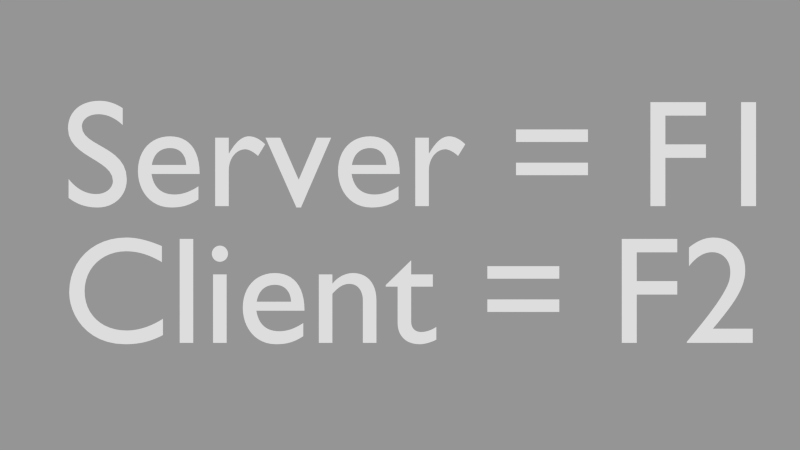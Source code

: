 # Source: template.blend  (saved by Blender 2.76.0; exported with 4.5.12 LTS)
import bpy
from mathutils import Matrix  # noqa: F401  (used for matrix-valued properties, if any)

bpy.ops.wm.read_factory_settings(use_empty=True)
scene = bpy.context.scene
scene.name = 'NetmodeSelection'

# ---- collections
col_collection_1 = bpy.data.collections.new('Collection 1'); scene.collection.children.link(col_collection_1)

# ---- cameras
cam_camera_001 = bpy.data.cameras.new('Camera.001')
cam_camera_001.clip_end = 100.0
cam_camera_001.lens = 35.0
cam_camera_001.sensor_width = 32.0
cam_camera_001.sensor_height = 18.0
cam_camera_001.dof.focus_distance = 0.0
cam_camera_001.dof.aperture_fstop = 128.0

# ---- curves / text
txt_text_001 = bpy.data.curves.new('Text.001', 'FONT')
txt_text_001.dimensions = '2D'
txt_text_001.body = 'Client = F2'
txt_text_001.use_path_clamp = True
txt_text_001.bevel_resolution = 0
txt_text = bpy.data.curves.new('Text', 'FONT')
txt_text.dimensions = '2D'
txt_text.body = 'Server = F1'
txt_text.use_path_clamp = True
txt_text.bevel_resolution = 0

# ---- objects
ob_camera_001 = bpy.data.objects.new('Camera.001', cam_camera_001)
ob_empty = bpy.data.objects.new('Empty', None)
ob_text_001 = bpy.data.objects.new('Text.001', txt_text_001)
ob_text = bpy.data.objects.new('Text', txt_text)

# ---- transforms, parenting, visibility, modifiers, constraints
ob_camera_001.location = (-0.2773, 3.236, 26.17)
ob_camera_001.lineart.crease_threshold = 0.0
ob_empty.location = (0.0, -3.128, 0.0)
ob_empty.empty_image_offset = (0.0, 0.0)
ob_empty.lineart.crease_threshold = 0.0
ob_text_001.location = (-10.39, -0.2887, 0.0)
ob_text_001.scale = (4.558, 4.558, 4.558)
ob_text_001.lineart.crease_threshold = 0.0
ob_text.location = (-10.39, 3.801, 0.0)
ob_text.scale = (4.558, 4.558, 4.558)
ob_text.lineart.crease_threshold = 0.0

# ---- collection membership
col_collection_1.objects.link(ob_camera_001)
col_collection_1.objects.link(ob_empty)
col_collection_1.objects.link(ob_text_001)
col_collection_1.objects.link(ob_text)

# ---- scene / render settings (as saved in the file)
scene.camera = ob_camera_001
scene.frame_start = 1; scene.frame_end = 250; scene.frame_set(19)
scene.render.engine = 'BLENDER_EEVEE_NEXT'
scene.render.image_settings.exr_codec = 'NONE'
scene.render.resolution_percentage = 50
scene.render.dither_intensity = 0.0
scene.render.line_thickness = 0.0
scene.cycles.use_denoising = False
scene.cycles.samples = 10
scene.cycles.sampling_pattern = 'TABULATED_SOBOL'
scene.cycles.light_sampling_threshold = 0.0
scene.cycles.use_adaptive_sampling = False
scene.cycles.use_light_tree = False
scene.cycles.blur_glossy = 0.0
scene.cycles.volume_bounces = 1
scene.cycles.pixel_filter_type = 'GAUSSIAN'
scene.cycles.sample_clamp_indirect = 0.0
scene.view_settings.view_transform = 'Standard'
bpy.context.view_layer.update()

# ---- added for rendering (the .blend has no usable light): sun + grey world if the file has none
light_auto_sun = bpy.data.lights.new('AutoSun', 'SUN')
light_auto_sun.energy = 3.0
light_auto_sun.angle = 0.0523599
ob_auto_sun = bpy.data.objects.new('AutoSun', light_auto_sun)
scene.collection.objects.link(ob_auto_sun)
ob_auto_sun.rotation_euler = (0.872665, 0.174533, 0.523599)
if scene.world is None:
    world_auto = bpy.data.worlds.new('AutoWorld')
    world_auto.color = (0.3, 0.3, 0.3)
    scene.world = world_auto
bpy.context.view_layer.update()
